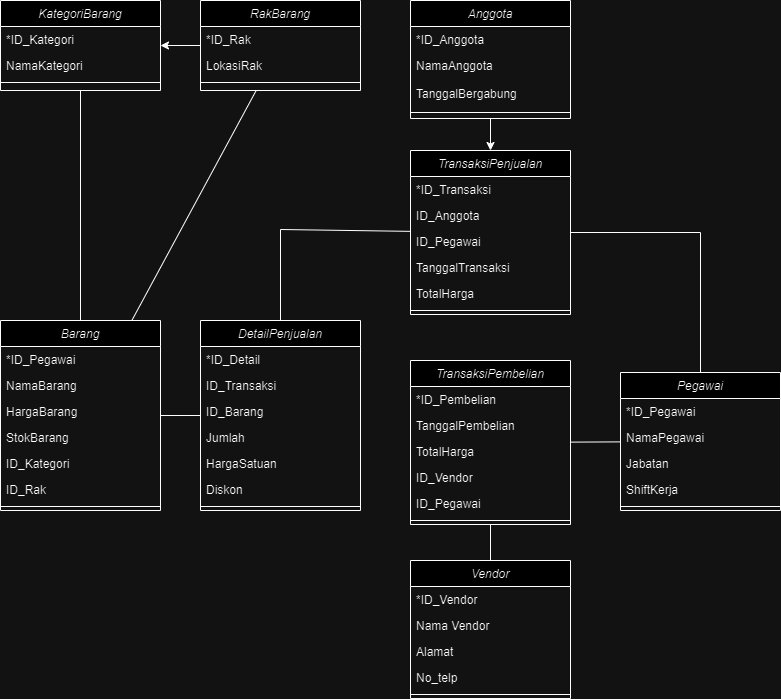

The diagram above was exported from draw.io. Its source (the exported page's mxGraphModel, read from the mxfile embedded in the PNG):
<mxGraphModel dx="1050" dy="557" grid="1" gridSize="10" guides="1" tooltips="1" connect="1" arrows="1" fold="1" page="1" pageScale="1" pageWidth="827" pageHeight="1169" math="0" shadow="0">
  <root>
    <mxCell id="WIyWlLk6GJQsqaUBKTNV-0" />
    <mxCell id="WIyWlLk6GJQsqaUBKTNV-1" parent="WIyWlLk6GJQsqaUBKTNV-0" />
    <mxCell id="zkfFHV4jXpPFQw0GAbJ--0" value="KategoriBarang " style="swimlane;fontStyle=2;align=center;verticalAlign=top;childLayout=stackLayout;horizontal=1;startSize=26;horizontalStack=0;resizeParent=1;resizeLast=0;collapsible=1;marginBottom=0;rounded=0;shadow=0;strokeWidth=1;" parent="WIyWlLk6GJQsqaUBKTNV-1" vertex="1">
      <mxGeometry x="60" y="120" width="160" height="90" as="geometry">
        <mxRectangle x="230" y="140" width="160" height="26" as="alternateBounds" />
      </mxGeometry>
    </mxCell>
    <mxCell id="zkfFHV4jXpPFQw0GAbJ--1" value="*ID_Kategori " style="text;align=left;verticalAlign=top;spacingLeft=4;spacingRight=4;overflow=hidden;rotatable=0;points=[[0,0.5],[1,0.5]];portConstraint=eastwest;" parent="zkfFHV4jXpPFQw0GAbJ--0" vertex="1">
      <mxGeometry y="26" width="160" height="26" as="geometry" />
    </mxCell>
    <mxCell id="zkfFHV4jXpPFQw0GAbJ--2" value="NamaKategori   " style="text;align=left;verticalAlign=top;spacingLeft=4;spacingRight=4;overflow=hidden;rotatable=0;points=[[0,0.5],[1,0.5]];portConstraint=eastwest;rounded=0;shadow=0;html=0;" parent="zkfFHV4jXpPFQw0GAbJ--0" vertex="1">
      <mxGeometry y="52" width="160" height="26" as="geometry" />
    </mxCell>
    <mxCell id="zkfFHV4jXpPFQw0GAbJ--4" value="" style="line;html=1;strokeWidth=1;align=left;verticalAlign=middle;spacingTop=-1;spacingLeft=3;spacingRight=3;rotatable=0;labelPosition=right;points=[];portConstraint=eastwest;" parent="zkfFHV4jXpPFQw0GAbJ--0" vertex="1">
      <mxGeometry y="78" width="160" height="8" as="geometry" />
    </mxCell>
    <mxCell id="Njexv3dGqPGXDS5qS7oV-1" value="RakBarang      " style="swimlane;fontStyle=2;align=center;verticalAlign=top;childLayout=stackLayout;horizontal=1;startSize=26;horizontalStack=0;resizeParent=1;resizeLast=0;collapsible=1;marginBottom=0;rounded=0;shadow=0;strokeWidth=1;" vertex="1" parent="WIyWlLk6GJQsqaUBKTNV-1">
      <mxGeometry x="260" y="120" width="160" height="90" as="geometry">
        <mxRectangle x="230" y="140" width="160" height="26" as="alternateBounds" />
      </mxGeometry>
    </mxCell>
    <mxCell id="Njexv3dGqPGXDS5qS7oV-2" value="*ID_Rak" style="text;align=left;verticalAlign=top;spacingLeft=4;spacingRight=4;overflow=hidden;rotatable=0;points=[[0,0.5],[1,0.5]];portConstraint=eastwest;" vertex="1" parent="Njexv3dGqPGXDS5qS7oV-1">
      <mxGeometry y="26" width="160" height="26" as="geometry" />
    </mxCell>
    <mxCell id="Njexv3dGqPGXDS5qS7oV-3" value="LokasiRak        " style="text;align=left;verticalAlign=top;spacingLeft=4;spacingRight=4;overflow=hidden;rotatable=0;points=[[0,0.5],[1,0.5]];portConstraint=eastwest;rounded=0;shadow=0;html=0;" vertex="1" parent="Njexv3dGqPGXDS5qS7oV-1">
      <mxGeometry y="52" width="160" height="26" as="geometry" />
    </mxCell>
    <mxCell id="Njexv3dGqPGXDS5qS7oV-4" value="" style="line;html=1;strokeWidth=1;align=left;verticalAlign=middle;spacingTop=-1;spacingLeft=3;spacingRight=3;rotatable=0;labelPosition=right;points=[];portConstraint=eastwest;" vertex="1" parent="Njexv3dGqPGXDS5qS7oV-1">
      <mxGeometry y="78" width="160" height="8" as="geometry" />
    </mxCell>
    <mxCell id="Njexv3dGqPGXDS5qS7oV-5" value="" style="endArrow=classic;html=1;rounded=0;" edge="1" parent="WIyWlLk6GJQsqaUBKTNV-1" source="Njexv3dGqPGXDS5qS7oV-1" target="zkfFHV4jXpPFQw0GAbJ--0">
      <mxGeometry width="50" height="50" relative="1" as="geometry">
        <mxPoint x="230" y="320" as="sourcePoint" />
        <mxPoint x="280" y="270" as="targetPoint" />
      </mxGeometry>
    </mxCell>
    <mxCell id="Njexv3dGqPGXDS5qS7oV-6" value="TransaksiPenjualan " style="swimlane;fontStyle=2;align=center;verticalAlign=top;childLayout=stackLayout;horizontal=1;startSize=26;horizontalStack=0;resizeParent=1;resizeLast=0;collapsible=1;marginBottom=0;rounded=0;shadow=0;strokeWidth=1;" vertex="1" parent="WIyWlLk6GJQsqaUBKTNV-1">
      <mxGeometry x="470" y="270" width="160" height="164" as="geometry">
        <mxRectangle x="230" y="140" width="160" height="26" as="alternateBounds" />
      </mxGeometry>
    </mxCell>
    <mxCell id="Njexv3dGqPGXDS5qS7oV-7" value="*ID_Transaksi " style="text;align=left;verticalAlign=top;spacingLeft=4;spacingRight=4;overflow=hidden;rotatable=0;points=[[0,0.5],[1,0.5]];portConstraint=eastwest;" vertex="1" parent="Njexv3dGqPGXDS5qS7oV-6">
      <mxGeometry y="26" width="160" height="26" as="geometry" />
    </mxCell>
    <mxCell id="Njexv3dGqPGXDS5qS7oV-8" value="ID_Anggota   " style="text;align=left;verticalAlign=top;spacingLeft=4;spacingRight=4;overflow=hidden;rotatable=0;points=[[0,0.5],[1,0.5]];portConstraint=eastwest;rounded=0;shadow=0;html=0;" vertex="1" parent="Njexv3dGqPGXDS5qS7oV-6">
      <mxGeometry y="52" width="160" height="26" as="geometry" />
    </mxCell>
    <mxCell id="Njexv3dGqPGXDS5qS7oV-58" value="ID_Pegawai" style="text;align=left;verticalAlign=top;spacingLeft=4;spacingRight=4;overflow=hidden;rotatable=0;points=[[0,0.5],[1,0.5]];portConstraint=eastwest;" vertex="1" parent="Njexv3dGqPGXDS5qS7oV-6">
      <mxGeometry y="78" width="160" height="26" as="geometry" />
    </mxCell>
    <mxCell id="Njexv3dGqPGXDS5qS7oV-17" value="TanggalTransaksi   " style="text;align=left;verticalAlign=top;spacingLeft=4;spacingRight=4;overflow=hidden;rotatable=0;points=[[0,0.5],[1,0.5]];portConstraint=eastwest;rounded=0;shadow=0;html=0;" vertex="1" parent="Njexv3dGqPGXDS5qS7oV-6">
      <mxGeometry y="104" width="160" height="26" as="geometry" />
    </mxCell>
    <mxCell id="Njexv3dGqPGXDS5qS7oV-18" value="TotalHarga          " style="text;align=left;verticalAlign=top;spacingLeft=4;spacingRight=4;overflow=hidden;rotatable=0;points=[[0,0.5],[1,0.5]];portConstraint=eastwest;rounded=0;shadow=0;html=0;" vertex="1" parent="Njexv3dGqPGXDS5qS7oV-6">
      <mxGeometry y="130" width="160" height="26" as="geometry" />
    </mxCell>
    <mxCell id="Njexv3dGqPGXDS5qS7oV-9" value="" style="line;html=1;strokeWidth=1;align=left;verticalAlign=middle;spacingTop=-1;spacingLeft=3;spacingRight=3;rotatable=0;labelPosition=right;points=[];portConstraint=eastwest;" vertex="1" parent="Njexv3dGqPGXDS5qS7oV-6">
      <mxGeometry y="156" width="160" height="8" as="geometry" />
    </mxCell>
    <mxCell id="Njexv3dGqPGXDS5qS7oV-10" value="Anggota                " style="swimlane;fontStyle=2;align=center;verticalAlign=top;childLayout=stackLayout;horizontal=1;startSize=26;horizontalStack=0;resizeParent=1;resizeLast=0;collapsible=1;marginBottom=0;rounded=0;shadow=0;strokeWidth=1;" vertex="1" parent="WIyWlLk6GJQsqaUBKTNV-1">
      <mxGeometry x="470" y="120" width="160" height="118" as="geometry">
        <mxRectangle x="230" y="140" width="160" height="26" as="alternateBounds" />
      </mxGeometry>
    </mxCell>
    <mxCell id="Njexv3dGqPGXDS5qS7oV-11" value="*ID_Anggota" style="text;align=left;verticalAlign=top;spacingLeft=4;spacingRight=4;overflow=hidden;rotatable=0;points=[[0,0.5],[1,0.5]];portConstraint=eastwest;" vertex="1" parent="Njexv3dGqPGXDS5qS7oV-10">
      <mxGeometry y="26" width="160" height="26" as="geometry" />
    </mxCell>
    <mxCell id="Njexv3dGqPGXDS5qS7oV-12" value=" NamaAnggota        " style="text;align=left;verticalAlign=top;spacingLeft=4;spacingRight=4;overflow=hidden;rotatable=0;points=[[0,0.5],[1,0.5]];portConstraint=eastwest;rounded=0;shadow=0;html=0;" vertex="1" parent="Njexv3dGqPGXDS5qS7oV-10">
      <mxGeometry y="52" width="160" height="28" as="geometry" />
    </mxCell>
    <mxCell id="Njexv3dGqPGXDS5qS7oV-16" value="  TanggalBergabung        " style="text;align=left;verticalAlign=top;spacingLeft=4;spacingRight=4;overflow=hidden;rotatable=0;points=[[0,0.5],[1,0.5]];portConstraint=eastwest;rounded=0;shadow=0;html=0;" vertex="1" parent="Njexv3dGqPGXDS5qS7oV-10">
      <mxGeometry y="80" width="160" height="28" as="geometry" />
    </mxCell>
    <mxCell id="Njexv3dGqPGXDS5qS7oV-13" value="" style="line;html=1;strokeWidth=1;align=left;verticalAlign=middle;spacingTop=-1;spacingLeft=3;spacingRight=3;rotatable=0;labelPosition=right;points=[];portConstraint=eastwest;" vertex="1" parent="Njexv3dGqPGXDS5qS7oV-10">
      <mxGeometry y="108" width="160" height="8" as="geometry" />
    </mxCell>
    <mxCell id="Njexv3dGqPGXDS5qS7oV-14" value="" style="endArrow=classic;html=1;rounded=0;" edge="1" parent="WIyWlLk6GJQsqaUBKTNV-1" source="Njexv3dGqPGXDS5qS7oV-10" target="Njexv3dGqPGXDS5qS7oV-6">
      <mxGeometry width="50" height="50" relative="1" as="geometry">
        <mxPoint x="440" y="320" as="sourcePoint" />
        <mxPoint x="490" y="270" as="targetPoint" />
      </mxGeometry>
    </mxCell>
    <mxCell id="Njexv3dGqPGXDS5qS7oV-19" value="TransaksiPembelian " style="swimlane;fontStyle=2;align=center;verticalAlign=top;childLayout=stackLayout;horizontal=1;startSize=26;horizontalStack=0;resizeParent=1;resizeLast=0;collapsible=1;marginBottom=0;rounded=0;shadow=0;strokeWidth=1;" vertex="1" parent="WIyWlLk6GJQsqaUBKTNV-1">
      <mxGeometry x="470" y="480" width="160" height="164" as="geometry">
        <mxRectangle x="230" y="140" width="160" height="26" as="alternateBounds" />
      </mxGeometry>
    </mxCell>
    <mxCell id="Njexv3dGqPGXDS5qS7oV-20" value="*ID_Pembelian " style="text;align=left;verticalAlign=top;spacingLeft=4;spacingRight=4;overflow=hidden;rotatable=0;points=[[0,0.5],[1,0.5]];portConstraint=eastwest;" vertex="1" parent="Njexv3dGqPGXDS5qS7oV-19">
      <mxGeometry y="26" width="160" height="26" as="geometry" />
    </mxCell>
    <mxCell id="Njexv3dGqPGXDS5qS7oV-21" value="TanggalPembelian     " style="text;align=left;verticalAlign=top;spacingLeft=4;spacingRight=4;overflow=hidden;rotatable=0;points=[[0,0.5],[1,0.5]];portConstraint=eastwest;rounded=0;shadow=0;html=0;" vertex="1" parent="Njexv3dGqPGXDS5qS7oV-19">
      <mxGeometry y="52" width="160" height="26" as="geometry" />
    </mxCell>
    <mxCell id="Njexv3dGqPGXDS5qS7oV-22" value="TotalHarga           " style="text;align=left;verticalAlign=top;spacingLeft=4;spacingRight=4;overflow=hidden;rotatable=0;points=[[0,0.5],[1,0.5]];portConstraint=eastwest;rounded=0;shadow=0;html=0;" vertex="1" parent="Njexv3dGqPGXDS5qS7oV-19">
      <mxGeometry y="78" width="160" height="26" as="geometry" />
    </mxCell>
    <mxCell id="Njexv3dGqPGXDS5qS7oV-23" value="ID_Vendor" style="text;align=left;verticalAlign=top;spacingLeft=4;spacingRight=4;overflow=hidden;rotatable=0;points=[[0,0.5],[1,0.5]];portConstraint=eastwest;rounded=0;shadow=0;html=0;" vertex="1" parent="Njexv3dGqPGXDS5qS7oV-19">
      <mxGeometry y="104" width="160" height="26" as="geometry" />
    </mxCell>
    <mxCell id="Njexv3dGqPGXDS5qS7oV-60" value="ID_Pegawai" style="text;align=left;verticalAlign=top;spacingLeft=4;spacingRight=4;overflow=hidden;rotatable=0;points=[[0,0.5],[1,0.5]];portConstraint=eastwest;rounded=0;shadow=0;html=0;" vertex="1" parent="Njexv3dGqPGXDS5qS7oV-19">
      <mxGeometry y="130" width="160" height="26" as="geometry" />
    </mxCell>
    <mxCell id="Njexv3dGqPGXDS5qS7oV-24" value="" style="line;html=1;strokeWidth=1;align=left;verticalAlign=middle;spacingTop=-1;spacingLeft=3;spacingRight=3;rotatable=0;labelPosition=right;points=[];portConstraint=eastwest;" vertex="1" parent="Njexv3dGqPGXDS5qS7oV-19">
      <mxGeometry y="156" width="160" height="8" as="geometry" />
    </mxCell>
    <mxCell id="Njexv3dGqPGXDS5qS7oV-25" value="Pegawai        " style="swimlane;fontStyle=2;align=center;verticalAlign=top;childLayout=stackLayout;horizontal=1;startSize=26;horizontalStack=0;resizeParent=1;resizeLast=0;collapsible=1;marginBottom=0;rounded=0;shadow=0;strokeWidth=1;" vertex="1" parent="WIyWlLk6GJQsqaUBKTNV-1">
      <mxGeometry x="680" y="492" width="160" height="138" as="geometry">
        <mxRectangle x="230" y="140" width="160" height="26" as="alternateBounds" />
      </mxGeometry>
    </mxCell>
    <mxCell id="Njexv3dGqPGXDS5qS7oV-26" value="*ID_Pegawai " style="text;align=left;verticalAlign=top;spacingLeft=4;spacingRight=4;overflow=hidden;rotatable=0;points=[[0,0.5],[1,0.5]];portConstraint=eastwest;" vertex="1" parent="Njexv3dGqPGXDS5qS7oV-25">
      <mxGeometry y="26" width="160" height="26" as="geometry" />
    </mxCell>
    <mxCell id="Njexv3dGqPGXDS5qS7oV-27" value="NamaPegawai     " style="text;align=left;verticalAlign=top;spacingLeft=4;spacingRight=4;overflow=hidden;rotatable=0;points=[[0,0.5],[1,0.5]];portConstraint=eastwest;rounded=0;shadow=0;html=0;" vertex="1" parent="Njexv3dGqPGXDS5qS7oV-25">
      <mxGeometry y="52" width="160" height="26" as="geometry" />
    </mxCell>
    <mxCell id="Njexv3dGqPGXDS5qS7oV-28" value="Jabatan                  " style="text;align=left;verticalAlign=top;spacingLeft=4;spacingRight=4;overflow=hidden;rotatable=0;points=[[0,0.5],[1,0.5]];portConstraint=eastwest;rounded=0;shadow=0;html=0;" vertex="1" parent="Njexv3dGqPGXDS5qS7oV-25">
      <mxGeometry y="78" width="160" height="26" as="geometry" />
    </mxCell>
    <mxCell id="Njexv3dGqPGXDS5qS7oV-29" value="ShiftKerja                          " style="text;align=left;verticalAlign=top;spacingLeft=4;spacingRight=4;overflow=hidden;rotatable=0;points=[[0,0.5],[1,0.5]];portConstraint=eastwest;rounded=0;shadow=0;html=0;" vertex="1" parent="Njexv3dGqPGXDS5qS7oV-25">
      <mxGeometry y="104" width="160" height="26" as="geometry" />
    </mxCell>
    <mxCell id="Njexv3dGqPGXDS5qS7oV-30" value="" style="line;html=1;strokeWidth=1;align=left;verticalAlign=middle;spacingTop=-1;spacingLeft=3;spacingRight=3;rotatable=0;labelPosition=right;points=[];portConstraint=eastwest;" vertex="1" parent="Njexv3dGqPGXDS5qS7oV-25">
      <mxGeometry y="130" width="160" height="8" as="geometry" />
    </mxCell>
    <mxCell id="Njexv3dGqPGXDS5qS7oV-31" value="Barang                " style="swimlane;fontStyle=2;align=center;verticalAlign=top;childLayout=stackLayout;horizontal=1;startSize=26;horizontalStack=0;resizeParent=1;resizeLast=0;collapsible=1;marginBottom=0;rounded=0;shadow=0;strokeWidth=1;" vertex="1" parent="WIyWlLk6GJQsqaUBKTNV-1">
      <mxGeometry x="60" y="440" width="160" height="190" as="geometry">
        <mxRectangle x="230" y="140" width="160" height="26" as="alternateBounds" />
      </mxGeometry>
    </mxCell>
    <mxCell id="Njexv3dGqPGXDS5qS7oV-32" value="*ID_Pegawai " style="text;align=left;verticalAlign=top;spacingLeft=4;spacingRight=4;overflow=hidden;rotatable=0;points=[[0,0.5],[1,0.5]];portConstraint=eastwest;" vertex="1" parent="Njexv3dGqPGXDS5qS7oV-31">
      <mxGeometry y="26" width="160" height="26" as="geometry" />
    </mxCell>
    <mxCell id="Njexv3dGqPGXDS5qS7oV-33" value="NamaBarang         " style="text;align=left;verticalAlign=top;spacingLeft=4;spacingRight=4;overflow=hidden;rotatable=0;points=[[0,0.5],[1,0.5]];portConstraint=eastwest;rounded=0;shadow=0;html=0;" vertex="1" parent="Njexv3dGqPGXDS5qS7oV-31">
      <mxGeometry y="52" width="160" height="26" as="geometry" />
    </mxCell>
    <mxCell id="Njexv3dGqPGXDS5qS7oV-34" value="HargaBarang                     " style="text;align=left;verticalAlign=top;spacingLeft=4;spacingRight=4;overflow=hidden;rotatable=0;points=[[0,0.5],[1,0.5]];portConstraint=eastwest;rounded=0;shadow=0;html=0;" vertex="1" parent="Njexv3dGqPGXDS5qS7oV-31">
      <mxGeometry y="78" width="160" height="26" as="geometry" />
    </mxCell>
    <mxCell id="Njexv3dGqPGXDS5qS7oV-37" value="StokBarang                         " style="text;align=left;verticalAlign=top;spacingLeft=4;spacingRight=4;overflow=hidden;rotatable=0;points=[[0,0.5],[1,0.5]];portConstraint=eastwest;rounded=0;shadow=0;html=0;" vertex="1" parent="Njexv3dGqPGXDS5qS7oV-31">
      <mxGeometry y="104" width="160" height="26" as="geometry" />
    </mxCell>
    <mxCell id="Njexv3dGqPGXDS5qS7oV-38" value="ID_Kategori                             " style="text;align=left;verticalAlign=top;spacingLeft=4;spacingRight=4;overflow=hidden;rotatable=0;points=[[0,0.5],[1,0.5]];portConstraint=eastwest;rounded=0;shadow=0;html=0;" vertex="1" parent="Njexv3dGqPGXDS5qS7oV-31">
      <mxGeometry y="130" width="160" height="26" as="geometry" />
    </mxCell>
    <mxCell id="Njexv3dGqPGXDS5qS7oV-35" value="ID_Rak                                  " style="text;align=left;verticalAlign=top;spacingLeft=4;spacingRight=4;overflow=hidden;rotatable=0;points=[[0,0.5],[1,0.5]];portConstraint=eastwest;rounded=0;shadow=0;html=0;" vertex="1" parent="Njexv3dGqPGXDS5qS7oV-31">
      <mxGeometry y="156" width="160" height="26" as="geometry" />
    </mxCell>
    <mxCell id="Njexv3dGqPGXDS5qS7oV-36" value="" style="line;html=1;strokeWidth=1;align=left;verticalAlign=middle;spacingTop=-1;spacingLeft=3;spacingRight=3;rotatable=0;labelPosition=right;points=[];portConstraint=eastwest;" vertex="1" parent="Njexv3dGqPGXDS5qS7oV-31">
      <mxGeometry y="182" width="160" height="8" as="geometry" />
    </mxCell>
    <mxCell id="Njexv3dGqPGXDS5qS7oV-39" value="" style="endArrow=none;html=1;rounded=0;" edge="1" parent="WIyWlLk6GJQsqaUBKTNV-1" source="Njexv3dGqPGXDS5qS7oV-31" target="zkfFHV4jXpPFQw0GAbJ--0">
      <mxGeometry width="50" height="50" relative="1" as="geometry">
        <mxPoint x="90" y="370" as="sourcePoint" />
        <mxPoint x="140" y="320" as="targetPoint" />
      </mxGeometry>
    </mxCell>
    <mxCell id="Njexv3dGqPGXDS5qS7oV-40" value="" style="endArrow=none;html=1;rounded=0;" edge="1" parent="WIyWlLk6GJQsqaUBKTNV-1" source="Njexv3dGqPGXDS5qS7oV-31" target="Njexv3dGqPGXDS5qS7oV-1">
      <mxGeometry width="50" height="50" relative="1" as="geometry">
        <mxPoint x="180" y="400" as="sourcePoint" />
        <mxPoint x="230" y="350" as="targetPoint" />
      </mxGeometry>
    </mxCell>
    <mxCell id="Njexv3dGqPGXDS5qS7oV-41" value="DetailPenjualan                " style="swimlane;fontStyle=2;align=center;verticalAlign=top;childLayout=stackLayout;horizontal=1;startSize=26;horizontalStack=0;resizeParent=1;resizeLast=0;collapsible=1;marginBottom=0;rounded=0;shadow=0;strokeWidth=1;" vertex="1" parent="WIyWlLk6GJQsqaUBKTNV-1">
      <mxGeometry x="260" y="440" width="160" height="190" as="geometry">
        <mxRectangle x="230" y="140" width="160" height="26" as="alternateBounds" />
      </mxGeometry>
    </mxCell>
    <mxCell id="Njexv3dGqPGXDS5qS7oV-42" value="*ID_Detail   " style="text;align=left;verticalAlign=top;spacingLeft=4;spacingRight=4;overflow=hidden;rotatable=0;points=[[0,0.5],[1,0.5]];portConstraint=eastwest;" vertex="1" parent="Njexv3dGqPGXDS5qS7oV-41">
      <mxGeometry y="26" width="160" height="26" as="geometry" />
    </mxCell>
    <mxCell id="Njexv3dGqPGXDS5qS7oV-43" value="ID_Transaksi             " style="text;align=left;verticalAlign=top;spacingLeft=4;spacingRight=4;overflow=hidden;rotatable=0;points=[[0,0.5],[1,0.5]];portConstraint=eastwest;rounded=0;shadow=0;html=0;" vertex="1" parent="Njexv3dGqPGXDS5qS7oV-41">
      <mxGeometry y="52" width="160" height="26" as="geometry" />
    </mxCell>
    <mxCell id="Njexv3dGqPGXDS5qS7oV-44" value="ID_Barang                      " style="text;align=left;verticalAlign=top;spacingLeft=4;spacingRight=4;overflow=hidden;rotatable=0;points=[[0,0.5],[1,0.5]];portConstraint=eastwest;rounded=0;shadow=0;html=0;" vertex="1" parent="Njexv3dGqPGXDS5qS7oV-41">
      <mxGeometry y="78" width="160" height="26" as="geometry" />
    </mxCell>
    <mxCell id="Njexv3dGqPGXDS5qS7oV-45" value="Jumlah                          " style="text;align=left;verticalAlign=top;spacingLeft=4;spacingRight=4;overflow=hidden;rotatable=0;points=[[0,0.5],[1,0.5]];portConstraint=eastwest;rounded=0;shadow=0;html=0;" vertex="1" parent="Njexv3dGqPGXDS5qS7oV-41">
      <mxGeometry y="104" width="160" height="26" as="geometry" />
    </mxCell>
    <mxCell id="Njexv3dGqPGXDS5qS7oV-46" value="HargaSatuan                                  " style="text;align=left;verticalAlign=top;spacingLeft=4;spacingRight=4;overflow=hidden;rotatable=0;points=[[0,0.5],[1,0.5]];portConstraint=eastwest;rounded=0;shadow=0;html=0;" vertex="1" parent="Njexv3dGqPGXDS5qS7oV-41">
      <mxGeometry y="130" width="160" height="26" as="geometry" />
    </mxCell>
    <mxCell id="Njexv3dGqPGXDS5qS7oV-47" value="Diskon                                            " style="text;align=left;verticalAlign=top;spacingLeft=4;spacingRight=4;overflow=hidden;rotatable=0;points=[[0,0.5],[1,0.5]];portConstraint=eastwest;rounded=0;shadow=0;html=0;" vertex="1" parent="Njexv3dGqPGXDS5qS7oV-41">
      <mxGeometry y="156" width="160" height="26" as="geometry" />
    </mxCell>
    <mxCell id="Njexv3dGqPGXDS5qS7oV-48" value="" style="line;html=1;strokeWidth=1;align=left;verticalAlign=middle;spacingTop=-1;spacingLeft=3;spacingRight=3;rotatable=0;labelPosition=right;points=[];portConstraint=eastwest;" vertex="1" parent="Njexv3dGqPGXDS5qS7oV-41">
      <mxGeometry y="182" width="160" height="8" as="geometry" />
    </mxCell>
    <mxCell id="Njexv3dGqPGXDS5qS7oV-49" value="" style="endArrow=none;html=1;rounded=0;" edge="1" parent="WIyWlLk6GJQsqaUBKTNV-1" source="Njexv3dGqPGXDS5qS7oV-41" target="Njexv3dGqPGXDS5qS7oV-6">
      <mxGeometry width="50" height="50" relative="1" as="geometry">
        <mxPoint x="201" y="450" as="sourcePoint" />
        <mxPoint x="326" y="220" as="targetPoint" />
        <Array as="points">
          <mxPoint x="340" y="349" />
        </Array>
      </mxGeometry>
    </mxCell>
    <mxCell id="Njexv3dGqPGXDS5qS7oV-50" value="" style="endArrow=none;html=1;rounded=0;" edge="1" parent="WIyWlLk6GJQsqaUBKTNV-1" source="Njexv3dGqPGXDS5qS7oV-31" target="Njexv3dGqPGXDS5qS7oV-41">
      <mxGeometry width="50" height="50" relative="1" as="geometry">
        <mxPoint x="201" y="450" as="sourcePoint" />
        <mxPoint x="326" y="220" as="targetPoint" />
      </mxGeometry>
    </mxCell>
    <mxCell id="Njexv3dGqPGXDS5qS7oV-51" value="Vendor" style="swimlane;fontStyle=2;align=center;verticalAlign=top;childLayout=stackLayout;horizontal=1;startSize=26;horizontalStack=0;resizeParent=1;resizeLast=0;collapsible=1;marginBottom=0;rounded=0;shadow=0;strokeWidth=1;" vertex="1" parent="WIyWlLk6GJQsqaUBKTNV-1">
      <mxGeometry x="470" y="680" width="160" height="138" as="geometry">
        <mxRectangle x="230" y="140" width="160" height="26" as="alternateBounds" />
      </mxGeometry>
    </mxCell>
    <mxCell id="Njexv3dGqPGXDS5qS7oV-52" value="*ID_Vendor" style="text;align=left;verticalAlign=top;spacingLeft=4;spacingRight=4;overflow=hidden;rotatable=0;points=[[0,0.5],[1,0.5]];portConstraint=eastwest;" vertex="1" parent="Njexv3dGqPGXDS5qS7oV-51">
      <mxGeometry y="26" width="160" height="26" as="geometry" />
    </mxCell>
    <mxCell id="Njexv3dGqPGXDS5qS7oV-53" value="Nama Vendor" style="text;align=left;verticalAlign=top;spacingLeft=4;spacingRight=4;overflow=hidden;rotatable=0;points=[[0,0.5],[1,0.5]];portConstraint=eastwest;rounded=0;shadow=0;html=0;" vertex="1" parent="Njexv3dGqPGXDS5qS7oV-51">
      <mxGeometry y="52" width="160" height="26" as="geometry" />
    </mxCell>
    <mxCell id="Njexv3dGqPGXDS5qS7oV-54" value="Alamat" style="text;align=left;verticalAlign=top;spacingLeft=4;spacingRight=4;overflow=hidden;rotatable=0;points=[[0,0.5],[1,0.5]];portConstraint=eastwest;rounded=0;shadow=0;html=0;" vertex="1" parent="Njexv3dGqPGXDS5qS7oV-51">
      <mxGeometry y="78" width="160" height="26" as="geometry" />
    </mxCell>
    <mxCell id="Njexv3dGqPGXDS5qS7oV-55" value="No_telp" style="text;align=left;verticalAlign=top;spacingLeft=4;spacingRight=4;overflow=hidden;rotatable=0;points=[[0,0.5],[1,0.5]];portConstraint=eastwest;rounded=0;shadow=0;html=0;" vertex="1" parent="Njexv3dGqPGXDS5qS7oV-51">
      <mxGeometry y="104" width="160" height="26" as="geometry" />
    </mxCell>
    <mxCell id="Njexv3dGqPGXDS5qS7oV-56" value="" style="line;html=1;strokeWidth=1;align=left;verticalAlign=middle;spacingTop=-1;spacingLeft=3;spacingRight=3;rotatable=0;labelPosition=right;points=[];portConstraint=eastwest;" vertex="1" parent="Njexv3dGqPGXDS5qS7oV-51">
      <mxGeometry y="130" width="160" height="8" as="geometry" />
    </mxCell>
    <mxCell id="Njexv3dGqPGXDS5qS7oV-57" value="" style="endArrow=none;html=1;rounded=0;" edge="1" parent="WIyWlLk6GJQsqaUBKTNV-1" source="Njexv3dGqPGXDS5qS7oV-51" target="Njexv3dGqPGXDS5qS7oV-19">
      <mxGeometry width="50" height="50" relative="1" as="geometry">
        <mxPoint x="201" y="450" as="sourcePoint" />
        <mxPoint x="326" y="220" as="targetPoint" />
      </mxGeometry>
    </mxCell>
    <mxCell id="Njexv3dGqPGXDS5qS7oV-59" value="" style="endArrow=none;html=1;rounded=0;" edge="1" parent="WIyWlLk6GJQsqaUBKTNV-1" source="Njexv3dGqPGXDS5qS7oV-25" target="Njexv3dGqPGXDS5qS7oV-6">
      <mxGeometry width="50" height="50" relative="1" as="geometry">
        <mxPoint x="201" y="450" as="sourcePoint" />
        <mxPoint x="326" y="220" as="targetPoint" />
        <Array as="points">
          <mxPoint x="760" y="352" />
        </Array>
      </mxGeometry>
    </mxCell>
    <mxCell id="Njexv3dGqPGXDS5qS7oV-61" value="" style="endArrow=none;html=1;rounded=0;" edge="1" parent="WIyWlLk6GJQsqaUBKTNV-1" source="Njexv3dGqPGXDS5qS7oV-25" target="Njexv3dGqPGXDS5qS7oV-19">
      <mxGeometry width="50" height="50" relative="1" as="geometry">
        <mxPoint x="810" y="670" as="sourcePoint" />
        <mxPoint x="860" y="620" as="targetPoint" />
      </mxGeometry>
    </mxCell>
  </root>
</mxGraphModel>